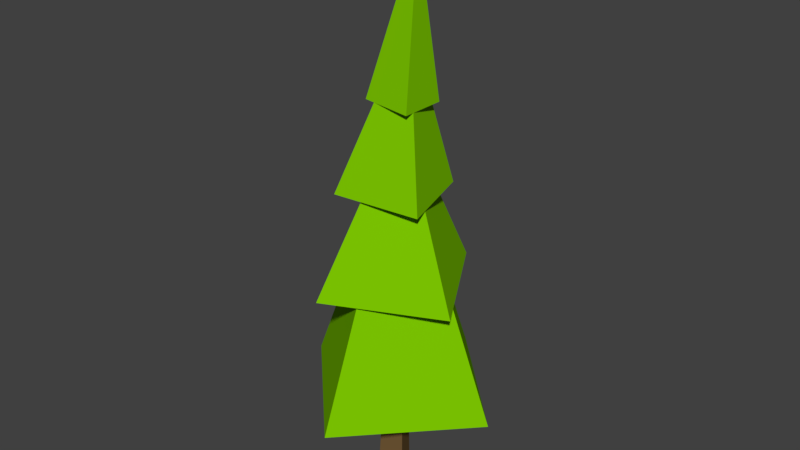 # Source: Pine01.blend  (saved by Blender 2.79.0; exported with 4.5.12 LTS)
import bpy
from mathutils import Matrix  # noqa: F401  (used for matrix-valued properties, if any)

bpy.ops.wm.read_factory_settings(use_empty=True)
scene = bpy.context.scene
scene.name = 'Scene'

# ---- collections
col_collection_1 = bpy.data.collections.new('Collection 1'); scene.collection.children.link(col_collection_1)
col_collection_1.hide_render = True
col_collection_1.hide_viewport = True
col_collection_2 = bpy.data.collections.new('Collection 2'); scene.collection.children.link(col_collection_2)

# ---- materials (node trees are filled in below, after node groups)
mat_wood = bpy.data.materials.new('Wood')
mat_wood.alpha_threshold = 0.0
mat_wood.use_transparent_shadow = False
mat_wood.diffuse_color = (0.1902, 0.1123, 0.0426, 1.0)
mat_wood.roughness = 0.5
mat_wood.specular_intensity = 0.0
mat_leafs = bpy.data.materials.new('Leafs')
mat_leafs.alpha_threshold = 0.0
mat_leafs.use_transparent_shadow = False
mat_leafs.diffuse_color = (0.2023, 0.5596, 0.0002613, 1.0)
mat_leafs.roughness = 0.5
mat_leafs.specular_intensity = 0.0

# ---- material node trees

# ---- world
world_world = bpy.data.worlds.new('World'); scene.world = world_world
world_world.color = (0.05088, 0.05088, 0.05088)
world_world.use_sun_shadow = False
world_world.sun_shadow_jitter_overblur = 0.0
world_world.cycles.sampling_method = 'MANUAL'

# ---- meshes
me_cube_000 = bpy.data.meshes.new('Cube.000')
me_cube_000.from_pydata([(-0.2772, -0.2772, 0.0), (-0.2772, 0.2772, 0.0), (0.2772, -0.2772, 0.0), (0.2772, 0.2772, 0.0), (0.2456, 0.0, 9.097), (-0.2772, 0.0, 0.0), (0.0, 0.2772, 0.0), (-0.1248, -0.1248, 4.875), (0.1248, 0.1248, 4.875), (0.2772, 0.0, 0.0), (0.1248, -0.1248, 4.875), (-0.1248, 0.1248, 4.875), (0.0, -0.2772, 0.0), (0.0, 0.0, 0.0), (-0.1549, -0.2815, 7.927), (-0.1549, 0.2815, 7.927), (0.4049, -0.2815, 7.868), (0.4049, 0.2815, 7.868), (0.3442, 0.0, 9.983), (-0.3761, -0.4334, 7.276), (-0.3761, 0.4334, 7.276), (0.486, -0.4334, 7.186), (0.486, 0.4334, 7.186), (-0.3764, -0.6107, 6.5), (-0.6331, 0.3526, 6.527), (0.5815, -0.3526, 6.399), (0.3248, 0.6107, 6.426), (0.1963, 0.0, 8.576), (-0.6516, -0.9403, 5.703), (-1.047, 0.5429, 5.744), (0.8235, -0.5429, 5.548), (0.4282, 0.9403, 5.589), (-0.2824, -0.8291, 5.186), (-0.8885, 0.2221, 5.218), (0.7673, -0.2221, 5.131), (0.1612, 0.8291, 5.163), (0.03904, 0.0, 7.076), (-0.5581, -1.612, 3.936), (-1.737, 0.432, 3.998), (1.483, -0.432, 3.829), (0.3047, 1.612, 3.891), (0.0, -1.321, 3.257), (-1.321, 0.0, 3.257), (1.321, 0.0, 3.257), (0.0, 1.321, 3.257), (0.0, -2.033, 1.718), (-2.033, 0.0, 1.718), (2.033, 0.0, 1.718), (0.0, 2.033, 1.718), (-0.6603, -0.6603, 3.257), (-0.6603, 0.6603, 3.257), (0.0, -0.6176, 5.139), (0.0, 0.6176, 5.139), (0.6603, 0.6603, 3.257), (0.6176, 0.0, 5.139), (-0.6176, 0.0, 5.139), (0.6603, -0.6603, 3.257)], [], [(0, 7, 5), (3, 8, 9), (3, 6, 8), (13, 9, 2, 12), (0, 12, 7), (7, 10, 4), (7, 12, 10), (12, 2, 10), (5, 13, 12, 0), (1, 6, 13, 5), (6, 3, 9, 13), (8, 11, 4), (8, 6, 11), (6, 1, 11), (9, 10, 2), (9, 8, 10), (8, 4, 10), (5, 11, 1), (5, 7, 11), (7, 4, 11), (14, 18, 15), (17, 18, 16), (17, 15, 18), (16, 14, 19, 21), (14, 16, 18), (20, 22, 21, 19), (15, 17, 22, 20), (17, 16, 21, 22), (14, 15, 20, 19), (23, 27, 24), (26, 27, 25), (26, 24, 27), (25, 23, 28, 30), (23, 25, 27), (29, 31, 30, 28), (24, 26, 31, 29), (26, 25, 30, 31), (23, 24, 29, 28), (32, 36, 33), (35, 36, 34), (35, 33, 36), (34, 32, 37, 39), (32, 34, 36), (38, 40, 39, 37), (33, 35, 40, 38), (35, 34, 39, 40), (32, 33, 38, 37), (41, 51, 49), (44, 52, 53), (44, 50, 52), (43, 56, 41, 45, 47), (41, 56, 51), (46, 48, 47, 45), (42, 50, 44, 48, 46), (44, 53, 43, 47, 48), (41, 49, 42, 46, 45), (51, 56, 54), (56, 43, 54), (52, 50, 55), (50, 42, 55), (53, 54, 43), (53, 52, 54), (49, 55, 42), (49, 51, 55)])
me_cube_000.polygons.foreach_set('material_index', [0, 0, 0, 0, 0, 0, 0, 0, 0, 0, 0, 0, 0, 0, 0, 0, 0, 0, 0, 0, 1, 1, 1, 1, 1, 1, 1, 1, 1, 1, 1, 1, 1, 1, 1, 1, 1, 1, 1, 1, 1, 1, 1, 1, 1, 1, 1, 1, 1, 1, 1, 1, 1, 1, 1, 1, 1, 1, 1, 1, 1, 1, 1, 1])
me_cube_000.materials.append(mat_wood)
me_cube_000.materials.append(mat_leafs)
me_cube_000.use_remesh_preserve_volume = False
me_cube_000.use_remesh_preserve_attributes = False
me_cube_000.use_mirror_vertex_groups = False
me_cube_000.update()
me_cube_002 = bpy.data.meshes.new('Cube.002')
me_cube_002.from_pydata([(0.2772, -0.2772, 2.602e-18), (0.0, 0.2771, 0.002886), (-0.2772, -0.2772, 5.204e-18), (0.07048, 0.0, 7.705), (-0.3591, -0.4167, 7.279), (0.4698, 0.4167, 7.192), (0.3442, 0.0, 9.983), (-0.3578, 0.4159, 7.283), (0.4694, -0.4159, 7.196), (-0.6361, -0.9142, 5.706), (0.4138, 0.9142, 5.596), (0.1963, 0.0, 8.576), (-1.018, 0.5268, 5.751), (0.7968, -0.5268, 5.56), (-0.5353, -1.533, 3.965), (0.285, 1.533, 3.922), (0.03904, 0.0, 7.076), (-1.665, 0.413, 4.009), (1.413, -0.413, 3.848), (-1.953e-08, -1.996, 1.722), (1.953e-08, 1.996, 1.722), (-1.966, 1.365e-08, 1.745), (0.0, -0.6176, 5.139), (0.0, 0.6176, 5.139), (0.6176, 0.0, 5.139), (-0.6176, 0.0, 5.139), (1.966, -1.365e-08, 1.745)], [], [(1, 3, 0), (4, 7, 5, 8), (2, 0, 3), (2, 3, 1), (4, 6, 7), (5, 6, 8), (5, 7, 6), (4, 8, 6), (9, 11, 12), (10, 11, 13), (10, 12, 11), (9, 13, 11), (14, 16, 17), (15, 16, 18), (15, 17, 16), (14, 18, 16), (19, 22, 21), (20, 23, 26), (20, 21, 23), (19, 26, 22), (22, 26, 24), (23, 21, 25), (26, 23, 24), (21, 22, 25), (1, 0, 2), (9, 12, 10, 13), (18, 14, 17, 15), (19, 21, 20, 26)])
me_cube_002.polygons.foreach_set('material_index', [0, 1, 0, 0, 1, 1, 1, 1, 1, 1, 1, 1, 1, 1, 1, 1, 1, 1, 1, 1, 1, 1, 1, 1, 0, 1, 1, 1])
me_cube_002.materials.append(mat_wood)
me_cube_002.materials.append(mat_leafs)
me_cube_002.use_remesh_preserve_volume = False
me_cube_002.use_remesh_preserve_attributes = False
me_cube_002.use_mirror_vertex_groups = False
me_cube_002.update()

# ---- objects
ob_pine01_lod0 = bpy.data.objects.new('Pine01_LOD0', me_cube_000)
ob_pine01_lod1 = bpy.data.objects.new('Pine01_LOD1', me_cube_002)

# ---- transforms, parenting, visibility, modifiers, constraints
ob_pine01_lod0.location = (0.0, 0.0, 0.0)
ob_pine01_lod0.lineart.crease_threshold = 0.0
ob_pine01_lod1.location = (0.0, 0.0, 0.0)
ob_pine01_lod1.lineart.crease_threshold = 0.0

# ---- collection membership
col_collection_1.objects.link(ob_pine01_lod0)
col_collection_2.objects.link(ob_pine01_lod1)

# ---- scene / render settings (as saved in the file)
scene.frame_start = 1; scene.frame_end = 250; scene.frame_set(1)
scene.render.engine = 'BLENDER_EEVEE_NEXT'
scene.render.resolution_percentage = 50
scene.render.dither_intensity = 0.0
scene.cycles.use_denoising = False
scene.cycles.samples = 128
scene.cycles.sampling_pattern = 'TABULATED_SOBOL'
scene.cycles.use_adaptive_sampling = False
scene.cycles.use_light_tree = False
scene.cycles.blur_glossy = 0.0
scene.cycles.sample_clamp_indirect = 0.0
scene.view_settings.view_transform = 'Standard'
bpy.context.view_layer.update()

# ---- added for rendering (the .blend has no active camera and no usable light): camera, sun
cam_auto = bpy.data.cameras.new('AutoCamera')
cam_auto.lens = 50.0
cam_auto.sensor_width = 36.0
cam_auto.clip_end = 1000.0
ob_auto_camera = bpy.data.objects.new('AutoCamera', cam_auto)
scene.collection.objects.link(ob_auto_camera)
ob_auto_camera.location = (10.6598, -12.7918, 13.5193)
ob_auto_camera.rotation_euler = (1.09748, -7.21219e-08, 0.694738)
scene.camera = ob_auto_camera
light_auto_sun = bpy.data.lights.new('AutoSun', 'SUN')
light_auto_sun.energy = 3.0
light_auto_sun.angle = 0.0523599
ob_auto_sun = bpy.data.objects.new('AutoSun', light_auto_sun)
scene.collection.objects.link(ob_auto_sun)
ob_auto_sun.rotation_euler = (0.872665, 0.174533, 0.523599)
bpy.context.view_layer.update()
